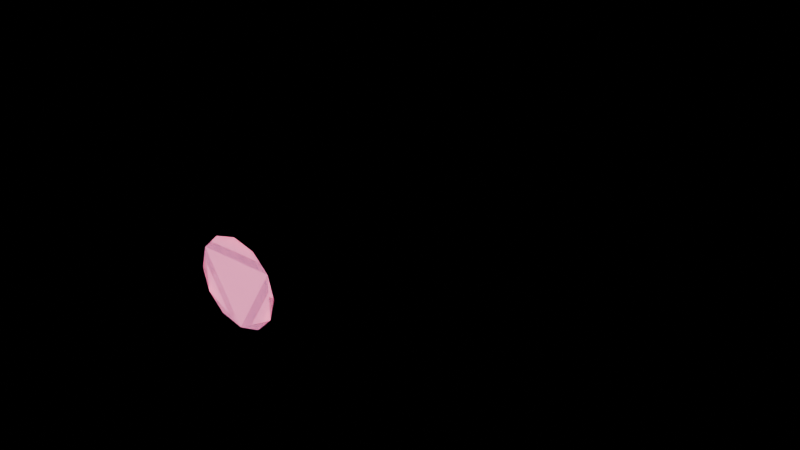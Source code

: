 # Source: c2_hiveDrone.blend  (saved by Blender 5.1.30; exported with 4.5.12 LTS)
import bpy
from mathutils import Matrix  # noqa: F401  (used for matrix-valued properties, if any)

bpy.ops.wm.read_factory_settings(use_empty=True)
scene = bpy.context.scene
scene.name = 'Scene'

# ---- materials (node trees are filled in below, after node groups)
mat_chassis = bpy.data.materials.new('Chassis')
mat_chassis.diffuse_color = (0.022, 0.032, 0.048, 1.0)
mat_armor = bpy.data.materials.new('Armor')
mat_armor.diffuse_color = (0.34, 0.08, 0.18, 1.0)
mat_titanium = bpy.data.materials.new('Titanium')
mat_titanium.diffuse_color = (0.3, 0.4, 0.48, 1.0)
mat_energy = bpy.data.materials.new('Energy')
mat_energy.diffuse_color = (1.0, 0.26, 0.48, 1.0)

# ---- material node trees
mat_chassis.use_nodes = True; mat_chassis.node_tree.nodes.clear()
_N = mat_chassis.node_tree.nodes; _L = mat_chassis.node_tree.links
n0 = _N.new('ShaderNodeBsdfPrincipled'); n0.name = 'Principled BSDF'; n0.location = (-200, 100)
n0.inputs[0].default_value = (0.022, 0.032, 0.048, 1.0)
n0.inputs[1].default_value = 0.38
n0.inputs[2].default_value = 0.42
n1 = _N.new('ShaderNodeOutputMaterial'); n1.name = 'Material Output'; n1.location = (200, 100)
_L.new(n0.outputs[0], n1.inputs[0])
n1.is_active_output = True
mat_armor.use_nodes = True; mat_armor.node_tree.nodes.clear()
_N = mat_armor.node_tree.nodes; _L = mat_armor.node_tree.links
n0 = _N.new('ShaderNodeBsdfPrincipled'); n0.name = 'Principled BSDF'; n0.location = (-200, 100)
n0.inputs[0].default_value = (0.34, 0.08, 0.18, 1.0)
n0.inputs[1].default_value = 0.38
n0.inputs[2].default_value = 0.42
n1 = _N.new('ShaderNodeOutputMaterial'); n1.name = 'Material Output'; n1.location = (200, 100)
_L.new(n0.outputs[0], n1.inputs[0])
n1.is_active_output = True
mat_titanium.use_nodes = True; mat_titanium.node_tree.nodes.clear()
_N = mat_titanium.node_tree.nodes; _L = mat_titanium.node_tree.links
n0 = _N.new('ShaderNodeBsdfPrincipled'); n0.name = 'Principled BSDF'; n0.location = (-200, 100)
n0.inputs[0].default_value = (0.3, 0.4, 0.48, 1.0)
n0.inputs[1].default_value = 0.38
n0.inputs[2].default_value = 0.42
n1 = _N.new('ShaderNodeOutputMaterial'); n1.name = 'Material Output'; n1.location = (200, 100)
_L.new(n0.outputs[0], n1.inputs[0])
n1.is_active_output = True
mat_energy.use_nodes = True; mat_energy.node_tree.nodes.clear()
_N = mat_energy.node_tree.nodes; _L = mat_energy.node_tree.links
n0 = _N.new('ShaderNodeBsdfPrincipled'); n0.name = 'Principled BSDF'; n0.location = (-200, 100)
n0.inputs[0].default_value = (1.0, 0.26, 0.48, 1.0)
n0.inputs[1].default_value = 0.38
n0.inputs[2].default_value = 0.42
n0.inputs[27].default_value = (1.0, 0.26, 0.48, 1.0)
n0.inputs[28].default_value = 1.6
n1 = _N.new('ShaderNodeOutputMaterial'); n1.name = 'Material Output'; n1.location = (200, 100)
_L.new(n0.outputs[0], n1.inputs[0])
n1.is_active_output = True

# ---- meshes
me_dragonfly_blade = bpy.data.meshes.new('Dragonfly blade')
me_dragonfly_blade.from_pydata([(-0.02, 0.25, -0.3), (-0.59, 0.49, -0.3), (-0.31, -0.04, -0.3), (-0.4, -0.29, -0.3), (-0.09, -0.15, -0.3), (-0.04096, 0.2342, -0.12), (-0.5654, 0.455, -0.12), (-0.3078, -0.03264, -0.12), (-0.3906, -0.2626, -0.12), (-0.1054, -0.1338, -0.12), (0.02, 0.25, -0.3), (0.59, 0.49, -0.3), (0.31, -0.04, -0.3), (0.4, -0.29, -0.3), (0.09, -0.15, -0.3), (0.04096, 0.2342, -0.12), (0.5654, 0.455, -0.12), (0.3078, -0.03264, -0.12), (0.3906, -0.2626, -0.12), (0.1054, -0.1338, -0.12), (0.0, -0.2, 0.1), (0.0, -0.52, 0.125), (0.0575, -0.2, 0.08459), (0.07, -0.52, 0.1062), (0.09959, -0.2, 0.0425), (0.1212, -0.52, 0.055), (0.115, -0.2, -0.015), (0.14, -0.52, -0.015), (0.09959, -0.2, -0.0725), (0.1212, -0.52, -0.085), (0.0575, -0.2, -0.1146), (0.07, -0.52, -0.1362), (0.0, -0.2, -0.13), (0.0, -0.52, -0.155), (-0.0575, -0.2, -0.1146), (-0.07, -0.52, -0.1362), (-0.09959, -0.2, -0.0725), (-0.1212, -0.52, -0.085), (-0.115, -0.2, -0.015), (-0.14, -0.52, -0.015), (-0.09959, -0.2, 0.0425), (-0.1212, -0.52, 0.055), (-0.0575, -0.2, 0.08459), (-0.07, -0.52, 0.1062)], [], [(4, 3, 2, 1, 0), (5, 6, 7, 8, 9), (0, 1, 6, 5), (1, 2, 7, 6), (2, 3, 8, 7), (3, 4, 9, 8), (4, 0, 5, 9), (14, 10, 11, 12, 13), (15, 19, 18, 17, 16), (10, 15, 16, 11), (11, 16, 17, 12), (12, 17, 18, 13), (13, 18, 19, 14), (14, 19, 15, 10), (20, 21, 23, 22), (22, 23, 25, 24), (24, 25, 27, 26), (26, 27, 29, 28), (28, 29, 31, 30), (30, 31, 33, 32), (32, 33, 35, 34), (34, 35, 37, 36), (36, 37, 39, 38), (38, 39, 41, 40), (23, 21, 43, 41, 39, 37, 35, 33, 31, 29, 27, 25), (40, 41, 43, 42), (42, 43, 21, 20), (20, 22, 24, 26, 28, 30, 32, 34, 36, 38, 40, 42)])
_uv = me_dragonfly_blade.uv_layers.new(name='UVMap')
_uv.uv.foreach_set('vector', [0.0, 0.0, 0.0, 0.0, 0.0, 0.0, 0.0, 0.0, 0.0, 0.0, 0.0, 0.0, 0.0, 0.0, 0.0, 0.0, 0.0, 0.0, 0.0, 0.0, 0.0, 0.0, 0.0, 0.0, 0.0, 0.0, 0.0, 0.0, 0.0, 0.0, 0.0, 0.0, 0.0, 0.0, 0.0, 0.0, 0.0, 0.0, 0.0, 0.0, 0.0, 0.0, 0.0, 0.0, 0.0, 0.0, 0.0, 0.0, 0.0, 0.0, 0.0, 0.0, 0.0, 0.0, 0.0, 0.0, 0.0, 0.0, 0.0, 0.0, 0.0, 0.0, 0.0, 0.0, 0.0, 0.0, 0.0, 0.0, 0.0, 0.0, 0.0, 0.0, 0.0, 0.0, 0.0, 0.0, 0.0, 0.0, 0.0, 0.0, 0.0, 0.0, 0.0, 0.0, 0.0, 0.0, 0.0, 0.0, 0.0, 0.0, 0.0, 0.0, 0.0, 0.0, 0.0, 0.0, 0.0, 0.0, 0.0, 0.0, 0.0, 0.0, 0.0, 0.0, 0.0, 0.0, 0.0, 0.0, 0.0, 0.0, 0.0, 0.0, 0.0, 0.0, 0.0, 0.0, 0.0, 0.0, 0.0, 0.0, 1.0, 0.5, 1.0, 1.0, 0.9167, 1.0, 0.9167, 0.5, 0.9167, 0.5, 0.9167, 1.0, 0.8333, 1.0, 0.8333, 0.5, 0.8333, 0.5, 0.8333, 1.0, 0.75, 1.0, 0.75, 0.5, 0.75, 0.5, 0.75, 1.0, 0.6667, 1.0, 0.6667, 0.5, 0.6667, 0.5, 0.6667, 1.0, 0.5833, 1.0, 0.5833, 0.5, 0.5833, 0.5, 0.5833, 1.0, 0.5, 1.0, 0.5, 0.5, 0.5, 0.5, 0.5, 1.0, 0.4167, 1.0, 0.4167, 0.5, 0.4167, 0.5, 0.4167, 1.0, 0.3333, 1.0, 0.3333, 0.5, 0.3333, 0.5, 0.3333, 1.0, 0.25, 1.0, 0.25, 0.5, 0.25, 0.5, 0.25, 1.0, 0.1667, 1.0, 0.1667, 0.5, 0.37, 0.4578, 0.25, 0.49, 0.13, 0.4578, 0.04215, 0.37, 0.01, 0.25, 0.04215, 0.13, 0.13, 0.04215, 0.25, 0.01, 0.37, 0.04215, 0.4578, 0.13, 0.49, 0.25, 0.4578, 0.37, 0.1667, 0.5, 0.1667, 1.0, 0.08333, 1.0, 0.08333, 0.5, 0.08333, 0.5, 0.08333, 1.0, 7.451e-08, 1.0, 7.451e-08, 0.5, 0.75, 0.49, 0.87, 0.4578, 0.9578, 0.37, 0.99, 0.25, 0.9578, 0.13, 0.87, 0.04215, 0.75, 0.01, 0.63, 0.04215, 0.5422, 0.13, 0.51, 0.25, 0.5422, 0.37, 0.63, 0.4578])
me_dragonfly_blade.materials.append(mat_chassis)
me_dragonfly_blade.update()
me_dragonfly_blade_armor = bpy.data.meshes.new('Dragonfly blade armor')
me_dragonfly_blade_armor.from_pydata([(-0.05144, 0.2302, -0.112), (-0.553, 0.4462, -0.112), (-0.3066, -0.0308, -0.112), (-0.3858, -0.2558, -0.112), (-0.113, -0.1298, -0.112), (-0.06988, 0.2159, -0.047), (-0.5314, 0.4147, -0.047), (-0.3047, -0.02418, -0.047), (-0.3775, -0.2312, -0.047), (-0.1266, -0.1153, -0.047), (0.05144, 0.2302, -0.112), (0.553, 0.4462, -0.112), (0.3066, -0.0308, -0.112), (0.3858, -0.2558, -0.112), (0.113, -0.1298, -0.112), (0.06988, 0.2159, -0.047), (0.5314, 0.4147, -0.047), (0.3047, -0.02418, -0.047), (0.3775, -0.2312, -0.047), (0.1266, -0.1153, -0.047), (0.0, 0.3, -0.04), (0.0, -0.53, -0.04), (0.06364, 0.3, -0.06636), (0.06364, -0.53, -0.06636), (0.09, 0.3, -0.13), (0.09, -0.53, -0.13), (0.06364, 0.3, -0.1936), (0.06364, -0.53, -0.1936), (0.0, 0.3, -0.22), (0.0, -0.53, -0.22), (-0.06364, 0.3, -0.1936), (-0.06364, -0.53, -0.1936), (-0.09, 0.3, -0.13), (-0.09, -0.53, -0.13), (-0.06364, 0.3, -0.06636), (-0.06364, -0.53, -0.06636), (0.0, -0.2, 0.105), (0.0, -0.29, 0.105), (0.1039, -0.2, 0.045), (0.1039, -0.29, 0.045), (0.1039, -0.2, -0.075), (0.1039, -0.29, -0.075), (0.0, -0.2, -0.135), (0.0, -0.29, -0.135), (-0.1039, -0.2, -0.075), (-0.1039, -0.29, -0.075), (-0.1039, -0.2, 0.045), (-0.1039, -0.29, 0.045)], [], [(4, 3, 2, 1, 0), (5, 6, 7, 8, 9), (0, 1, 6, 5), (1, 2, 7, 6), (2, 3, 8, 7), (3, 4, 9, 8), (4, 0, 5, 9), (14, 10, 11, 12, 13), (15, 19, 18, 17, 16), (10, 15, 16, 11), (11, 16, 17, 12), (12, 17, 18, 13), (13, 18, 19, 14), (14, 19, 15, 10), (20, 21, 23, 22), (22, 23, 25, 24), (24, 25, 27, 26), (26, 27, 29, 28), (28, 29, 31, 30), (30, 31, 33, 32), (23, 21, 35, 33, 31, 29, 27, 25), (32, 33, 35, 34), (34, 35, 21, 20), (20, 22, 24, 26, 28, 30, 32, 34), (36, 37, 39, 38), (38, 39, 41, 40), (40, 41, 43, 42), (42, 43, 45, 44), (39, 37, 47, 45, 43, 41), (44, 45, 47, 46), (46, 47, 37, 36), (36, 38, 40, 42, 44, 46)])
_uv = me_dragonfly_blade_armor.uv_layers.new(name='UVMap')
_uv.uv.foreach_set('vector', [0.0, 0.0, 0.0, 0.0, 0.0, 0.0, 0.0, 0.0, 0.0, 0.0, 0.0, 0.0, 0.0, 0.0, 0.0, 0.0, 0.0, 0.0, 0.0, 0.0, 0.0, 0.0, 0.0, 0.0, 0.0, 0.0, 0.0, 0.0, 0.0, 0.0, 0.0, 0.0, 0.0, 0.0, 0.0, 0.0, 0.0, 0.0, 0.0, 0.0, 0.0, 0.0, 0.0, 0.0, 0.0, 0.0, 0.0, 0.0, 0.0, 0.0, 0.0, 0.0, 0.0, 0.0, 0.0, 0.0, 0.0, 0.0, 0.0, 0.0, 0.0, 0.0, 0.0, 0.0, 0.0, 0.0, 0.0, 0.0, 0.0, 0.0, 0.0, 0.0, 0.0, 0.0, 0.0, 0.0, 0.0, 0.0, 0.0, 0.0, 0.0, 0.0, 0.0, 0.0, 0.0, 0.0, 0.0, 0.0, 0.0, 0.0, 0.0, 0.0, 0.0, 0.0, 0.0, 0.0, 0.0, 0.0, 0.0, 0.0, 0.0, 0.0, 0.0, 0.0, 0.0, 0.0, 0.0, 0.0, 0.0, 0.0, 0.0, 0.0, 0.0, 0.0, 0.0, 0.0, 0.0, 0.0, 0.0, 0.0, 1.0, 0.5, 1.0, 1.0, 0.875, 1.0, 0.875, 0.5, 0.875, 0.5, 0.875, 1.0, 0.75, 1.0, 0.75, 0.5, 0.75, 0.5, 0.75, 1.0, 0.625, 1.0, 0.625, 0.5, 0.625, 0.5, 0.625, 1.0, 0.5, 1.0, 0.5, 0.5, 0.5, 0.5, 0.5, 1.0, 0.375, 1.0, 0.375, 0.5, 0.375, 0.5, 0.375, 1.0, 0.25, 1.0, 0.25, 0.5, 0.4197, 0.4197, 0.25, 0.49, 0.08029, 0.4197, 0.01, 0.25, 0.08029, 0.08029, 0.25, 0.01, 0.4197, 0.08029, 0.49, 0.25, 0.25, 0.5, 0.25, 1.0, 0.125, 1.0, 0.125, 0.5, 0.125, 0.5, 0.125, 1.0, 0.0, 1.0, 0.0, 0.5, 0.75, 0.49, 0.9197, 0.4197, 0.99, 0.25, 0.9197, 0.08029, 0.75, 0.01, 0.5803, 0.08029, 0.51, 0.25, 0.5803, 0.4197, 1.0, 0.5, 1.0, 1.0, 0.8333, 1.0, 0.8333, 0.5, 0.8333, 0.5, 0.8333, 1.0, 0.6667, 1.0, 0.6667, 0.5, 0.6667, 0.5, 0.6667, 1.0, 0.5, 1.0, 0.5, 0.5, 0.5, 0.5, 0.5, 1.0, 0.3333, 1.0, 0.3333, 0.5, 0.4578, 0.37, 0.25, 0.49, 0.04215, 0.37, 0.04215, 0.13, 0.25, 0.01, 0.4578, 0.13, 0.3333, 0.5, 0.3333, 1.0, 0.1667, 1.0, 0.1667, 0.5, 0.1667, 0.5, 0.1667, 1.0, -8.941e-08, 1.0, -8.941e-08, 0.5, 0.75, 0.49, 0.9578, 0.37, 0.9578, 0.13, 0.75, 0.01, 0.5422, 0.13, 0.5422, 0.37])
me_dragonfly_blade_armor.materials.append(mat_armor)
me_dragonfly_blade_armor.update()
me_cone_002 = bpy.data.meshes.new('Cone.002')
me_cone_002.from_pydata([(0.0, 0.145, -0.0325), (0.0, 0.145, 0.0325), (0.0725, 0.1256, -0.0325), (0.0725, 0.1256, 0.0325), (0.1256, 0.0725, -0.0325), (0.1256, 0.0725, 0.0325), (0.145, 0.0, -0.0325), (0.145, 0.0, 0.0325), (0.1256, -0.0725, -0.0325), (0.1256, -0.0725, 0.0325), (0.0725, -0.1256, -0.0325), (0.0725, -0.1256, 0.0325), (0.0, -0.145, -0.0325), (0.0, -0.145, 0.0325), (-0.0725, -0.1256, -0.0325), (-0.0725, -0.1256, 0.0325), (-0.1256, -0.0725, -0.0325), (-0.1256, -0.0725, 0.0325), (-0.145, 0.0, -0.0325), (-0.145, 0.0, 0.0325), (-0.1256, 0.0725, -0.0325), (-0.1256, 0.0725, 0.0325), (-0.0725, 0.1256, -0.0325), (-0.0725, 0.1256, 0.0325)], [], [(0, 1, 3, 2), (2, 3, 5, 4), (4, 5, 7, 6), (6, 7, 9, 8), (8, 9, 11, 10), (10, 11, 13, 12), (12, 13, 15, 14), (14, 15, 17, 16), (16, 17, 19, 18), (18, 19, 21, 20), (3, 1, 23, 21, 19, 17, 15, 13, 11, 9, 7, 5), (20, 21, 23, 22), (22, 23, 1, 0), (0, 2, 4, 6, 8, 10, 12, 14, 16, 18, 20, 22)])
_uv = me_cone_002.uv_layers.new(name='UVMap')
_uv.uv.foreach_set('vector', [1.0, 0.5, 1.0, 1.0, 0.9167, 1.0, 0.9167, 0.5, 0.9167, 0.5, 0.9167, 1.0, 0.8333, 1.0, 0.8333, 0.5, 0.8333, 0.5, 0.8333, 1.0, 0.75, 1.0, 0.75, 0.5, 0.75, 0.5, 0.75, 1.0, 0.6667, 1.0, 0.6667, 0.5, 0.6667, 0.5, 0.6667, 1.0, 0.5833, 1.0, 0.5833, 0.5, 0.5833, 0.5, 0.5833, 1.0, 0.5, 1.0, 0.5, 0.5, 0.5, 0.5, 0.5, 1.0, 0.4167, 1.0, 0.4167, 0.5, 0.4167, 0.5, 0.4167, 1.0, 0.3333, 1.0, 0.3333, 0.5, 0.3333, 0.5, 0.3333, 1.0, 0.25, 1.0, 0.25, 0.5, 0.25, 0.5, 0.25, 1.0, 0.1667, 1.0, 0.1667, 0.5, 0.37, 0.4578, 0.25, 0.49, 0.13, 0.4578, 0.04215, 0.37, 0.01, 0.25, 0.04215, 0.13, 0.13, 0.04215, 0.25, 0.01, 0.37, 0.04215, 0.4578, 0.13, 0.49, 0.25, 0.4578, 0.37, 0.1667, 0.5, 0.1667, 1.0, 0.08333, 1.0, 0.08333, 0.5, 0.08333, 0.5, 0.08333, 1.0, 7.451e-08, 1.0, 7.451e-08, 0.5, 0.75, 0.49, 0.87, 0.4578, 0.9578, 0.37, 0.99, 0.25, 0.9578, 0.13, 0.87, 0.04215, 0.75, 0.01, 0.63, 0.04215, 0.5422, 0.13, 0.51, 0.25, 0.5422, 0.37, 0.63, 0.4578])
me_cone_002.materials.append(mat_titanium)
me_cone_002.update()
me_cone_003 = bpy.data.meshes.new('Cone.003')
me_cone_003.from_pydata([(0.0, 0.105, -0.002), (0.0, 0.105, 0.002), (0.0525, 0.09093, -0.002), (0.0525, 0.09093, 0.002), (0.09093, 0.0525, -0.002), (0.09093, 0.0525, 0.002), (0.105, 0.0, -0.002), (0.105, 0.0, 0.002), (0.09093, -0.0525, -0.002), (0.09093, -0.0525, 0.002), (0.0525, -0.09093, -0.002), (0.0525, -0.09093, 0.002), (0.0, -0.105, -0.002), (0.0, -0.105, 0.002), (-0.0525, -0.09093, -0.002), (-0.0525, -0.09093, 0.002), (-0.09093, -0.0525, -0.002), (-0.09093, -0.0525, 0.002), (-0.105, 0.0, -0.002), (-0.105, 0.0, 0.002), (-0.09093, 0.0525, -0.002), (-0.09093, 0.0525, 0.002), (-0.0525, 0.09093, -0.002), (-0.0525, 0.09093, 0.002)], [], [(0, 1, 3, 2), (2, 3, 5, 4), (4, 5, 7, 6), (6, 7, 9, 8), (8, 9, 11, 10), (10, 11, 13, 12), (12, 13, 15, 14), (14, 15, 17, 16), (16, 17, 19, 18), (18, 19, 21, 20), (3, 1, 23, 21, 19, 17, 15, 13, 11, 9, 7, 5), (20, 21, 23, 22), (22, 23, 1, 0), (0, 2, 4, 6, 8, 10, 12, 14, 16, 18, 20, 22)])
_uv = me_cone_003.uv_layers.new(name='UVMap')
_uv.uv.foreach_set('vector', [1.0, 0.5, 1.0, 1.0, 0.9167, 1.0, 0.9167, 0.5, 0.9167, 0.5, 0.9167, 1.0, 0.8333, 1.0, 0.8333, 0.5, 0.8333, 0.5, 0.8333, 1.0, 0.75, 1.0, 0.75, 0.5, 0.75, 0.5, 0.75, 1.0, 0.6667, 1.0, 0.6667, 0.5, 0.6667, 0.5, 0.6667, 1.0, 0.5833, 1.0, 0.5833, 0.5, 0.5833, 0.5, 0.5833, 1.0, 0.5, 1.0, 0.5, 0.5, 0.5, 0.5, 0.5, 1.0, 0.4167, 1.0, 0.4167, 0.5, 0.4167, 0.5, 0.4167, 1.0, 0.3333, 1.0, 0.3333, 0.5, 0.3333, 0.5, 0.3333, 1.0, 0.25, 1.0, 0.25, 0.5, 0.25, 0.5, 0.25, 1.0, 0.1667, 1.0, 0.1667, 0.5, 0.37, 0.4578, 0.25, 0.49, 0.13, 0.4578, 0.04215, 0.37, 0.01, 0.25, 0.04215, 0.13, 0.13, 0.04215, 0.25, 0.01, 0.37, 0.04215, 0.4578, 0.13, 0.49, 0.25, 0.4578, 0.37, 0.1667, 0.5, 0.1667, 1.0, 0.08333, 1.0, 0.08333, 0.5, 0.08333, 0.5, 0.08333, 1.0, 7.451e-08, 1.0, 7.451e-08, 0.5, 0.75, 0.49, 0.87, 0.4578, 0.9578, 0.37, 0.99, 0.25, 0.9578, 0.13, 0.87, 0.04215, 0.75, 0.01, 0.63, 0.04215, 0.5422, 0.13, 0.51, 0.25, 0.5422, 0.37, 0.63, 0.4578])
me_cone_003.materials.append(mat_energy)
me_cone_003.update()

# ---- objects
ob_hivedrone = bpy.data.objects.new('hiveDrone', None)
ob_hivedrone___chassis = bpy.data.objects.new('hiveDrone / Chassis', me_dragonfly_blade)
ob_hivedrone___armor = bpy.data.objects.new('hiveDrone / Armor', me_dragonfly_blade_armor)
ob_engine_0 = bpy.data.objects.new('engine_0', None)
ob_hivedrone___titanium = bpy.data.objects.new('hiveDrone / Titanium', me_cone_002)
ob_hivedrone___energy = bpy.data.objects.new('hiveDrone / Energy', me_cone_003)
ob_impact_tip = bpy.data.objects.new('impact_tip', None)

# ---- transforms, parenting, visibility, modifiers, constraints
ob_hivedrone.location = (0.0, 0.0, 0.0)
ob_hivedrone___chassis.parent = ob_hivedrone
ob_hivedrone___chassis.location = (0.0, 0.0, 0.0)
ob_hivedrone___armor.parent = ob_hivedrone
ob_hivedrone___armor.location = (0.0, 0.0, 0.0)
ob_engine_0.parent = ob_hivedrone
ob_engine_0.location = (0.0, -0.54, -0.015)
ob_engine_0.rotation_euler = (0.0, -0.0, -3.142)
ob_hivedrone___titanium.parent = ob_hivedrone
ob_hivedrone___titanium.location = (0.0, -0.5075, -0.015)
ob_hivedrone___titanium.rotation_euler = (1.571, -0.0, 0.0)
ob_hivedrone___energy.parent = ob_hivedrone
ob_hivedrone___energy.location = (0.0, -0.538, -0.015)
ob_hivedrone___energy.rotation_euler = (1.571, -0.0, 0.0)
ob_impact_tip.parent = ob_hivedrone
ob_impact_tip.location = (0.0, 0.64, 0.0)

# ---- collection membership
scene.collection.objects.link(ob_hivedrone)
scene.collection.objects.link(ob_hivedrone___chassis)
scene.collection.objects.link(ob_hivedrone___armor)
scene.collection.objects.link(ob_engine_0)
scene.collection.objects.link(ob_hivedrone___titanium)
scene.collection.objects.link(ob_hivedrone___energy)
scene.collection.objects.link(ob_impact_tip)

# ---- scene / render settings (as saved in the file)
scene.frame_start = 1; scene.frame_end = 250; scene.frame_set(1)
scene.render.engine = 'BLENDER_EEVEE_NEXT'
scene.render.bake_bias = 0.0
scene.render.bake_samples = 0
scene.cycles.sampling_pattern = 'TABULATED_SOBOL'
scene.eevee.use_volume_custom_range = False
bpy.context.view_layer.update()

# ---- added for rendering (the .blend has no active camera): camera
cam_auto = bpy.data.cameras.new('AutoCamera')
cam_auto.lens = 50.0
cam_auto.sensor_width = 36.0
cam_auto.clip_end = 1000.0
ob_auto_camera = bpy.data.objects.new('AutoCamera', cam_auto)
scene.collection.objects.link(ob_auto_camera)
ob_auto_camera.location = (1.5028, -1.82836, 1.11724)
ob_auto_camera.rotation_euler = (1.09748, -7.21219e-08, 0.694738)
scene.camera = ob_auto_camera
bpy.context.view_layer.update()
